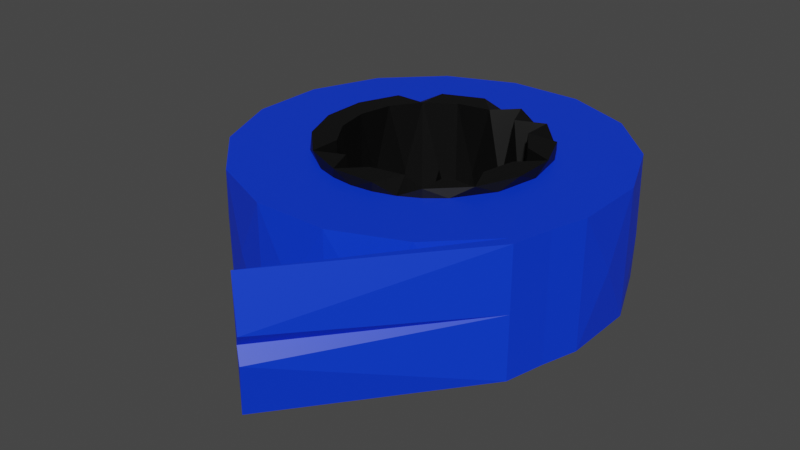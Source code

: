 # Source: ISO.blend  (saved by Blender 2.82.7; exported with 4.5.12 LTS)
import bpy
from mathutils import Matrix  # noqa: F401  (used for matrix-valued properties, if any)

bpy.ops.wm.read_factory_settings(use_empty=True)
scene = bpy.context.scene
scene.name = 'Scene'

# ---- collections
col_collection = bpy.data.collections.new('Collection'); scene.collection.children.link(col_collection)

# ---- materials (node trees are filled in below, after node groups)
mat_material_001 = bpy.data.materials.new('Material.001')
mat_material_001.use_transparent_shadow = False
mat_material_002 = bpy.data.materials.new('Material.002')
mat_material_002.use_transparent_shadow = False

# ---- material node trees
mat_material_001.use_nodes = True; mat_material_001.node_tree.nodes.clear()
_N = mat_material_001.node_tree.nodes; _L = mat_material_001.node_tree.links
n0 = _N.new('ShaderNodeOutputMaterial'); n0.name = 'Material Output'; n0.location = (300, 300)
n1 = _N.new('ShaderNodeBsdfPrincipled'); n1.name = 'Principled BSDF'; n1.location = (10, 300)
n1.distribution = 'GGX'
n1.subsurface_method = 'BURLEY'
n1.inputs[0].default_value = (0.0, 0.03974, 0.8, 1.0)
n1.inputs[3].default_value = 1.45
n1.inputs[27].default_value = (0.0, 0.0, 0.0, 1.0)
n1.inputs[28].default_value = 1.0
_L.new(n1.outputs[0], n0.inputs[0])
n0.is_active_output = True
mat_material_002.use_nodes = True; mat_material_002.node_tree.nodes.clear()
_N = mat_material_002.node_tree.nodes; _L = mat_material_002.node_tree.links
n0 = _N.new('ShaderNodeOutputMaterial'); n0.name = 'Material Output'; n0.location = (300, 300)
n1 = _N.new('ShaderNodeBsdfPrincipled'); n1.name = 'Principled BSDF'; n1.location = (10, 300)
n1.distribution = 'GGX'
n1.subsurface_method = 'BURLEY'
n1.inputs[0].default_value = (0.0, 0.0, 0.0, 1.0)
n1.inputs[3].default_value = 1.45
n1.inputs[27].default_value = (0.0, 0.0, 0.0, 1.0)
n1.inputs[28].default_value = 1.0
_L.new(n1.outputs[0], n0.inputs[0])
n0.is_active_output = True

# ---- world
world_world = bpy.data.worlds.new('World'); scene.world = world_world
world_world.use_nodes = True; world_world.node_tree.nodes.clear()
_N = world_world.node_tree.nodes; _L = world_world.node_tree.links
n0 = _N.new('ShaderNodeOutputWorld'); n0.name = 'World Output'; n0.location = (300, 300)
n1 = _N.new('ShaderNodeBackground'); n1.name = 'Background'; n1.location = (10, 300)
n1.inputs[0].default_value = (0.05088, 0.05088, 0.05088, 1.0)
_L.new(n1.outputs[0], n0.inputs[0])
n0.is_active_output = True
world_world.color = (0.05088, 0.05088, 0.05088)
world_world.use_sun_shadow = False
world_world.sun_shadow_jitter_overblur = 0.0

# ---- meshes
me_cylinder = bpy.data.meshes.new('Cylinder')
me_cylinder.from_pydata([(0.0, 0.5915, -1.0), (0.0, 0.5915, 1.0), (0.2264, 0.5465, -1.0), (0.2264, 0.5465, 1.0), (0.3286, 0.4918, -1.0), (0.3286, 0.4918, 1.0), (0.4183, 0.4183, -1.0), (0.4183, 0.4183, 1.0), (0.4918, 0.3286, -1.0), (0.4918, 0.3286, 1.0), (0.5465, 0.2264, -1.0), (0.5465, 0.2264, 1.0), (0.5915, 4.466e-08, -1.0), (0.5915, 4.466e-08, 1.0), (0.5465, -0.2264, -1.0), (0.5465, -0.2264, 1.0), (0.4183, -0.4183, -1.0), (0.4183, -0.4183, 1.0), (0.3286, -0.4918, -1.0), (0.3286, -0.4918, 1.0), (0.2264, -0.5465, -1.0), (0.2264, -0.5465, 1.0), (0.1154, -0.5802, -1.0), (0.1154, -0.5802, 1.0), (-1.927e-07, -0.5915, -1.0), (-1.927e-07, -0.5915, 1.0), (-0.1154, -0.5802, -1.0), (-0.1154, -0.5802, 1.0), (-0.2264, -0.5465, -1.0), (-0.2264, -0.5465, 1.0), (-0.4183, -0.4183, -1.0), (-0.4183, -0.4183, 1.0), (-0.5465, -0.2264, -1.0), (-0.5465, -0.2264, 1.0), (-0.5915, 5.712e-07, -1.0), (-0.5915, 5.712e-07, 1.0), (-0.5465, 0.2264, -1.0), (-0.5465, 0.2264, 1.0), (-0.4183, 0.4183, -1.0), (-0.4183, 0.4183, 1.0), (-0.2264, 0.5465, -1.0), (-0.2264, 0.5465, 1.0), (0.1951, 0.9808, -1.0), (0.1951, 0.9808, 1.0), (0.5556, 0.8315, -1.0), (0.5556, 0.8315, 1.0), (0.8315, 0.5556, -1.0), (0.8315, 0.5556, 1.0), (0.9808, 0.1951, -1.0), (0.9808, 0.1951, 1.0), (0.9808, -0.1951, -1.0), (0.9808, -0.1951, 1.0), (0.9239, -0.3827, -1.0), (0.9239, -0.3827, 1.0), (0.8315, -0.5556, -1.0), (0.8315, -0.5556, 1.0), (0.5556, -0.8315, -1.0), (0.5556, -0.8315, 1.0), (0.1951, -0.9808, -1.0), (0.1951, -0.9808, 1.0), (-0.1951, -0.9808, -1.0), (-0.1951, -0.9808, 1.0), (-0.5556, -0.8315, -1.0), (-0.5556, -0.8315, 1.0), (-0.8315, -0.5556, -1.0), (-0.8315, -0.5556, 1.0), (-0.9808, -0.1951, -1.0), (-0.9808, -0.1951, 1.0), (-0.9808, 0.1951, -1.0), (-0.9808, 0.1951, 1.0), (-0.8315, 0.5556, -1.0), (-0.8315, 0.5556, 1.0), (-0.5556, 0.8315, -1.0), (-0.5556, 0.8315, 1.0), (-0.1951, 0.9808, -1.0), (-0.1951, 0.9808, 1.0), (0.1154, 0.5802, -1.136), (0.1154, 0.5802, 1.136), (0.3286, 0.4918, -1.136), (0.3286, 0.4918, 1.136), (0.4918, 0.3286, -1.136), (0.4918, 0.3286, 1.136), (0.5802, 0.1154, -1.136), (0.5802, 0.1154, 1.136), (0.5802, -0.1154, -1.136), (0.5802, -0.1154, 1.136), (0.4918, -0.3286, -1.136), (0.4918, -0.3286, 1.136), (0.3286, -0.4918, -1.136), (0.3286, -0.4918, 1.136), (0.1154, -0.5802, -1.136), (0.1154, -0.5802, 1.136), (-0.1154, -0.5802, -1.136), (-0.1154, -0.5802, 1.136), (-0.3286, -0.4918, -1.136), (-0.3286, -0.4918, 1.136), (-0.4918, -0.3286, -1.136), (-0.4918, -0.3286, 1.136), (-0.5802, -0.1154, -1.136), (-0.5802, -0.1154, 1.136), (-0.5802, 0.1154, -1.136), (-0.5802, 0.1154, 1.136), (-0.4918, 0.3286, -1.136), (-0.4918, 0.3286, 1.136), (-0.3286, 0.4918, -1.136), (-0.3286, 0.4918, 1.136), (-0.1154, 0.5802, -1.136), (-0.1154, 0.5802, 1.136), (8.183e-09, 0.4624, -1.136), (8.183e-09, 0.4624, 1.136), (0.177, 0.4272, -1.136), (0.177, 0.4272, 1.136), (0.327, 0.327, -1.136), (0.327, 0.327, 1.136), (0.4272, 0.177, -1.136), (0.4272, 0.177, 1.136), (0.4624, 7.557e-08, -1.136), (0.4624, 7.557e-08, 1.136), (0.4272, -0.177, -1.136), (0.4272, -0.177, 1.136), (0.327, -0.327, -1.136), (0.327, -0.327, 1.136), (0.177, -0.4272, -1.136), (0.177, -0.4272, 1.136), (-1.425e-07, -0.4624, -1.136), (-1.425e-07, -0.4624, 1.136), (-0.177, -0.4272, -1.136), (-0.177, -0.4272, 1.136), (-0.327, -0.327, -1.136), (-0.327, -0.327, 1.136), (-0.4272, -0.177, -1.136), (-0.4272, -0.177, 1.136), (-0.4624, 4.872e-07, -1.136), (-0.4624, 4.872e-07, 1.136), (-0.4272, 0.177, -1.136), (-0.4272, 0.177, 1.136), (-0.327, 0.327, -1.136), (-0.327, 0.327, 1.136), (-0.177, 0.4272, -1.136), (-0.177, 0.4272, 1.136), (0.0, 1.0, 0.0), (0.3827, 0.9239, 0.0), (0.7071, 0.7071, 0.0), (0.9239, 0.3827, 0.0), (1.0, 7.55e-08, 0.0), (0.9239, -0.3827, 0.0), (0.8315, -0.5556, 0.0), (0.7071, -0.7071, 0.0), (0.3827, -0.9239, 0.0), (-3.258e-07, -1.0, 0.0), (-0.3827, -0.9239, 0.0), (-0.7071, -0.7071, 0.0), (-0.9239, -0.3827, 0.0), (-1.0, 9.656e-07, 0.0), (-0.9239, 0.3827, 0.0), (-0.7071, 0.7071, 0.0), (-0.3827, 0.9239, 0.0), (0.09021, 0.4535, 0.0), (0.2569, 0.3845, 0.0), (0.3845, 0.2569, 0.0), (0.4535, 0.09021, 0.0), (0.4535, -0.09021, 0.0), (0.3845, -0.2569, 0.0), (0.2569, -0.3845, 0.0), (0.09021, -0.4535, 0.0), (-0.09021, -0.4535, 0.0), (-0.2569, -0.3845, 0.0), (-0.3845, -0.2569, 0.0), (-0.4535, -0.09021, 0.0), (-0.4535, 0.09021, 0.0), (-0.3845, 0.2569, 0.0), (-0.2569, 0.3845, 0.0), (-0.09021, 0.4535, 0.0), (0.8741, -0.5864, 0.0), (0.1714, -1.467, 0.0), (0.1714, -1.467, 1.021), (0.1714, -1.467, 0.2092), (0.8741, -0.5864, 1.0), (0.2141, -1.498, 0.2092), (0.1714, -1.467, -1.021), (0.1714, -1.467, -0.2092), (0.8741, -0.5864, -1.0), (0.2141, -1.498, -0.2092)], [], [(84, 14, 86, 118), (29, 27, 93), (18, 88, 16), (179, 182, 181), (121, 87, 119, 162), (111, 79, 3, 77), (87, 121, 89, 17), (5, 3, 79), (22, 24, 90), (92, 28, 94, 126), (50, 52, 54, 56, 58, 60, 62, 64, 66, 34, 32, 30, 28, 26, 24, 22, 20, 18, 16, 14, 12), (50, 12, 48), (164, 125, 91, 123), (145, 146, 54, 52), (25, 27, 29), (124, 165, 125, 164), (21, 89, 123, 91), (118, 86, 120, 162), (7, 9, 11), (71, 155, 70, 154), (81, 115, 83, 11), (45, 142, 44, 141), (180, 174, 182), (4, 78, 2), (106, 108, 172, 138), (145, 53, 55, 146), (100, 36, 102, 134), (138, 104, 40, 106), (95, 29, 93, 127), (109, 77, 1, 107), (85, 119, 87, 15), (172, 109, 107, 139), (169, 135, 101, 133), (171, 139, 105, 137), (176, 178, 174), (21, 23, 25), (91, 125, 93, 25), (132, 98, 34, 100), (73, 156, 72, 155), (17, 19, 21), (7, 3, 5), (24, 28, 26), (39, 103, 137, 105), (32, 98, 130, 96), (112, 78, 6, 80), (167, 131, 97, 129), (18, 20, 88), (92, 124, 90, 24), (9, 7, 81), (51, 53, 145), (57, 148, 56, 147), (94, 30, 96, 128), (168, 133, 99, 131), (163, 122, 164, 123), (107, 41, 105, 139), (22, 90, 20), (98, 132, 168, 130), (19, 17, 89), (146, 55, 147), (26, 28, 92), (106, 0, 76, 108), (94, 128, 166, 126), (176, 175, 178), (112, 159, 113, 158), (70, 68, 154), (83, 117, 85, 13), (95, 129, 97, 31), (99, 133, 101, 35), (61, 150, 60, 149), (43, 75, 73, 71, 69, 35, 37, 39, 41, 1, 3, 5, 7, 9, 11, 13, 49, 47, 45), (129, 95, 127, 166), (110, 157, 108, 76), (74, 42, 44, 46, 48, 12, 10, 8, 6, 4, 2, 0, 40, 38, 36, 34, 68, 70, 72), (147, 56, 54), (170, 137, 103, 135), (63, 151, 62, 150), (80, 114, 159, 112), (136, 171, 137, 170), (132, 169, 133, 168), (128, 167, 129, 166), (162, 120, 163, 121), (110, 158, 111, 157), (159, 115, 81, 113), (92, 126, 165, 124), (51, 145, 50, 144), (146, 147, 54), (69, 154, 68, 153), (49, 144, 48, 143), (47, 143, 46, 142), (4, 6, 78), (7, 79, 113, 81), (11, 9, 81), (43, 141, 42, 140), (145, 52, 50), (127, 93, 125, 165), (120, 88, 122, 163), (26, 92, 24), (172, 108, 157, 109), (97, 131, 99, 33), (123, 89, 121, 163), (68, 34, 66), (109, 157, 111, 77), (120, 86, 16, 88), (169, 134, 170, 135), (51, 144, 49), (124, 164, 122, 90), (130, 168, 131, 167), (136, 102, 38, 104), (8, 10, 80), (138, 172, 139, 171), (165, 126, 166, 127), (122, 88, 20, 90), (67, 153, 66, 152), (8, 80, 6), (101, 135, 103, 37), (21, 19, 89), (111, 158, 113, 79), (118, 162, 119, 161), (116, 161, 117, 160), (161, 116, 84, 118), (27, 25, 93), (20, 24, 22), (59, 149, 58, 148), (116, 82, 12, 84), (82, 114, 80, 10), (7, 5, 79), (13, 15, 17, 19, 21, 23, 25, 27, 29, 31, 33, 35, 67, 65, 63, 61, 59, 57, 55, 53, 51), (96, 130, 167, 128), (82, 116, 160, 114), (6, 10, 8), (25, 23, 91), (23, 21, 91), (117, 83, 115, 160), (159, 114, 160, 115), (65, 152, 64, 151), (102, 136, 170, 134), (16, 20, 18), (136, 104, 138, 171), (140, 74, 156, 75), (6, 4, 2), (134, 169, 132, 100), (54, 180, 179), (180, 146, 174), (177, 55, 53), (146, 55, 176), (179, 180, 182), (146, 54, 181, 173), (55, 177, 175), (177, 53, 145, 173), (181, 173, 145, 52), (146, 173, 177, 55), (178, 173, 182, 174), (177, 178, 175), (146, 180, 54), (181, 52, 54), (54, 179, 181), (173, 181, 182), (55, 175, 176), (173, 178, 177), (176, 174, 146), (85, 117, 161, 119), (78, 110, 76, 2), (78, 112, 158, 110), (0, 2, 76), (1, 77, 3), (10, 12, 82), (11, 83, 13), (12, 14, 84), (13, 85, 15), (16, 86, 14), (15, 87, 17), (30, 94, 28), (29, 95, 31), (96, 30, 32), (31, 97, 33), (98, 32, 34), (35, 33, 99), (100, 34, 36), (35, 101, 37), (36, 38, 102), (39, 37, 103), (38, 40, 104), (41, 39, 105), (40, 0, 106), (41, 107, 1), (42, 74, 140), (75, 43, 140), (42, 141, 44), (141, 43, 45), (46, 44, 142), (142, 45, 47), (48, 46, 143), (143, 47, 49), (69, 153, 67), (147, 55, 57), (56, 148, 58), (148, 57, 59), (149, 60, 58), (149, 59, 61), (60, 150, 62), (150, 61, 63), (151, 64, 62), (151, 63, 65), (64, 152, 66), (152, 65, 67), (69, 71, 154), (72, 70, 155), (71, 73, 155), (74, 72, 156), (75, 156, 73), (153, 68, 66), (144, 50, 48), (35, 69, 67), (13, 51, 49)])
me_cylinder.polygons.foreach_set('material_index', [1, 1, 1, 0, 1, 1, 1, 1, 1, 1, 0, 0, 1, 0, 1, 1, 1, 1, 1, 0, 1, 0, 0, 1, 1, 0, 1, 1, 1, 1, 1, 1, 1, 1, 0, 1, 1, 1, 0, 1, 1, 1, 1, 1, 1, 1, 1, 1, 1, 0, 0, 1, 1, 1, 1, 1, 1, 1, 0, 1, 1, 1, 0, 1, 0, 1, 1, 1, 0, 0, 1, 1, 0, 0, 1, 0, 1, 1, 1, 1, 1, 1, 1, 1, 0, 0, 0, 0, 0, 1, 1, 1, 0, 0, 1, 1, 1, 1, 1, 1, 0, 1, 1, 1, 0, 1, 1, 1, 1, 1, 1, 1, 0, 1, 1, 1, 1, 1, 1, 1, 1, 1, 0, 1, 1, 1, 0, 1, 1, 1, 1, 1, 1, 1, 0, 1, 1, 1, 0, 1, 1, 0, 0, 0, 0, 0, 0, 0, 0, 0, 0, 0, 0, 0, 0, 0, 0, 0, 0, 0, 1, 1, 1, 0, 1, 0, 1, 1, 1, 1, 1, 1, 1, 1, 1, 1, 1, 1, 1, 0, 1, 0, 1, 0, 1, 0, 0, 0, 0, 0, 0, 0, 0, 0, 0, 0, 0, 0, 0, 0, 0, 0, 0, 0, 0, 0, 0, 0, 0, 0, 0, 0, 0, 0])
_uv = me_cylinder.uv_layers.new(name='UVMap')
_uv.uv.foreach_set('vector', [0.3892, 0.2223, 0.3812, 0.1957, 0.368, 0.1711, 0.3812, 0.1957, 0.1582, 0.02827, 0.2032, 0.01461, 0.2032, 0.01461, 0.3833, 0.05045, 0.3833, 0.05045, 0.4197, 0.08029, 0.0, 0.0, 0.0, 0.0, 0.0, 0.0, 0.3504, 0.1496, 0.368, 0.1711, 0.6875, 1.0, 0.6562, 0.75, 0.3043, 0.3812, 0.3289, 0.368, 0.3043, 0.3812, 0.2777, 0.3892, 0.368, 0.1711, 0.4197, 0.08029, 0.3833, 0.05045, 0.3504, 0.1496, 0.3289, 0.368, 0.3043, 0.3812, 0.3289, 0.368, 0.2968, 0.01461, 0.25, 0.01, 0.2968, 0.01461, 0.2032, 0.01461, 0.1957, 0.1188, 0.1711, 0.132, 0.1582, 0.02827, 0.4854, 0.2032, 0.4717, 0.1582, 0.4496, 0.1167, 0.3833, 0.05045, 0.2968, 0.01461, 0.2032, 0.01461, 0.1167, 0.05045, 0.05045, 0.1167, 0.01461, 0.2032, 0.108, 0.25, 0.1188, 0.1957, 0.1496, 0.1496, 0.1957, 0.1188, 0.2223, 0.1108, 0.25, 0.108, 0.2777, 0.1108, 0.3043, 0.1188, 0.3289, 0.132, 0.3504, 0.1496, 0.3812, 0.1957, 0.392, 0.25, 0.4854, 0.2032, 0.392, 0.25, 0.7812, 1.0, 0.5312, 0.75, 0.25, 0.01, 0.2968, 0.01461, 0.5625, 1.0, 0.6875, 0.75, 0.6562, 0.75, 0.6562, 1.0, 0.6875, 1.0, 0.25, 0.01, 0.2032, 0.01461, 0.1582, 0.02827, 0.5, 1.0, 0.4688, 0.75, 0.5, 1.0, 0.5312, 0.75, 0.3418, 0.02827, 0.3833, 0.05045, 0.3418, 0.02827, 0.2968, 0.01461, 0.3812, 0.1957, 0.368, 0.1711, 0.625, 1.0, 0.6562, 0.75, 0.4197, 0.4197, 0.4496, 0.3833, 0.4717, 0.3418, 0.1562, 1.0, 0.125, 0.75, 0.1562, 1.0, 0.1875, 0.75, 0.368, 0.3289, 0.3812, 0.3043, 0.3892, 0.2777, 0.3812, 0.3043, 0.9062, 1.0, 0.875, 0.75, 0.9062, 1.0, 0.9375, 0.75, 0.0, 0.0, 0.0, 0.0, 0.0, 0.0, 0.3289, 0.368, 0.3289, 0.368, 0.3043, 0.3812, 0.2223, 0.3892, 0.0, 1.0, 0.03125, 0.75, 0.1957, 0.3812, 0.6875, 0.75, 0.6875, 1.0, 0.6562, 1.0, 0.6562, 0.75, 0.1108, 0.2777, 0.1188, 0.3043, 0.132, 0.3289, 0.1188, 0.3043, 0.1957, 0.3812, 0.1711, 0.368, 0.1957, 0.3812, 0.2223, 0.3892, 0.1711, 0.132, 0.1582, 0.02827, 0.2032, 0.01461, 0.1957, 0.1188, 0.25, 0.392, 0.2777, 0.3892, 0.25, 0.392, 0.2223, 0.3892, 0.3892, 0.2223, 0.3812, 0.1957, 0.368, 0.1711, 0.3812, 0.1957, 0.03125, 0.75, 0.25, 0.392, 0.2223, 0.3892, 0.0625, 1.0, 0.2188, 0.75, 0.1188, 0.3043, 0.1108, 0.2777, 0.25, 1.0, 0.09375, 0.75, 0.1957, 0.3812, 0.1711, 0.368, 0.125, 1.0, 0.0, 0.0, 0.0, 0.0, 0.0, 0.0, 0.3418, 0.02827, 0.2968, 0.01461, 0.25, 0.01, 0.2968, 0.01461, 0.25, 0.01, 0.2032, 0.01461, 0.25, 0.01, 0.108, 0.25, 0.1108, 0.2223, 0.108, 0.25, 0.1108, 0.2777, 0.09375, 1.0, 0.0625, 0.75, 0.09375, 1.0, 0.125, 0.75, 0.4197, 0.08029, 0.3833, 0.05045, 0.3418, 0.02827, 0.4197, 0.4197, 0.3418, 0.4717, 0.3833, 0.4496, 0.25, 0.01, 0.1582, 0.02827, 0.2032, 0.01461, 0.1496, 0.3504, 0.132, 0.3289, 0.1496, 0.3504, 0.1711, 0.368, 0.1188, 0.1957, 0.1108, 0.2223, 0.1188, 0.1957, 0.132, 0.1711, 0.3504, 0.3504, 0.3289, 0.368, 0.3504, 0.3504, 0.368, 0.3289, 0.3438, 0.75, 0.1188, 0.1957, 0.132, 0.1711, 0.375, 1.0, 0.3833, 0.05045, 0.3418, 0.02827, 0.3833, 0.05045, 0.2032, 0.01461, 0.25, 0.01, 0.2968, 0.01461, 0.25, 0.01, 0.368, 0.3289, 0.3504, 0.3504, 0.368, 0.3289, 0.7188, 1.0, 0.6875, 1.0, 0.6875, 0.75, 0.5938, 1.0, 0.5625, 0.75, 0.5938, 1.0, 0.625, 0.75, 0.1711, 0.132, 0.1496, 0.1496, 0.132, 0.1711, 0.1496, 0.1496, 0.2812, 0.75, 0.108, 0.25, 0.1108, 0.2223, 0.3125, 1.0, 0.5938, 0.75, 0.5625, 1.0, 0.5312, 0.75, 0.5625, 1.0, 0.2223, 0.3892, 0.1957, 0.3812, 0.1711, 0.368, 0.1957, 0.3812, 0.2968, 0.01461, 0.2968, 0.01461, 0.3418, 0.02827, 0.1108, 0.2223, 0.25, 1.0, 0.2812, 0.75, 0.1188, 0.1957, 0.3833, 0.05045, 0.4197, 0.08029, 0.3833, 0.05045, 0.6562, 0.75, 0.6562, 1.0, 0.625, 0.75, 0.2032, 0.01461, 0.1582, 0.02827, 0.2032, 0.01461, 0.2223, 0.3892, 0.25, 0.392, 0.2777, 0.3892, 0.25, 0.392, 0.1711, 0.132, 0.375, 1.0, 0.4062, 0.75, 0.1957, 0.1188, 0.0, 0.0, 0.0, 0.0, 0.0, 0.0, 0.875, 1.0, 0.8438, 0.75, 0.875, 1.0, 0.9062, 0.75, 0.05045, 0.3833, 0.2188, 1.0, 0.1875, 0.75, 0.3892, 0.2777, 0.392, 0.25, 0.3892, 0.2223, 0.392, 0.25, 0.1711, 0.132, 0.1496, 0.1496, 0.132, 0.1711, 0.1496, 0.1496, 0.1108, 0.2223, 0.108, 0.25, 0.1108, 0.2777, 0.108, 0.25, 0.4688, 1.0, 0.4375, 0.75, 0.4688, 1.0, 0.5, 0.75, 0.2968, 0.4854, 0.2032, 0.4854, 0.1167, 0.4496, 0.05045, 0.3833, 0.01461, 0.2968, 0.108, 0.25, 0.1188, 0.3043, 0.1496, 0.3504, 0.1957, 0.3812, 0.25, 0.392, 0.3043, 0.3812, 0.3289, 0.368, 0.3504, 0.3504, 0.368, 0.3289, 0.3812, 0.3043, 0.392, 0.25, 0.4854, 0.2968, 0.4496, 0.3833, 0.3833, 0.4496, 0.1496, 0.1496, 0.1711, 0.132, 0.4375, 1.0, 0.4062, 0.75, 0.9375, 1.0, 0.9688, 0.75, 0.25, 0.392, 0.2777, 0.3892, 0.2032, 0.4854, 0.2968, 0.4854, 0.3833, 0.4496, 0.4496, 0.3833, 0.4854, 0.2968, 0.392, 0.25, 0.3812, 0.3043, 0.368, 0.3289, 0.3504, 0.3504, 0.3289, 0.368, 0.3043, 0.3812, 0.25, 0.392, 0.1957, 0.3812, 0.1496, 0.3504, 0.1188, 0.3043, 0.108, 0.25, 0.01461, 0.2968, 0.05045, 0.3833, 0.1167, 0.4496, 0.625, 0.75, 0.3833, 0.05045, 0.6562, 1.0, 0.1562, 0.75, 0.1496, 0.3504, 0.132, 0.3289, 0.1875, 1.0, 0.4062, 1.0, 0.375, 0.75, 0.4062, 1.0, 0.4375, 0.75, 0.368, 0.3289, 0.8125, 1.0, 0.8438, 0.75, 0.3504, 0.3504, 0.125, 1.0, 0.09375, 0.75, 0.125, 1.0, 0.1562, 0.75, 0.25, 1.0, 0.2188, 0.75, 0.25, 1.0, 0.2812, 0.75, 0.375, 1.0, 0.3438, 0.75, 0.375, 1.0, 0.4062, 0.75, 0.6562, 0.75, 0.625, 1.0, 0.5938, 0.75, 0.625, 1.0, 0.9375, 1.0, 0.9062, 0.75, 0.9375, 1.0, 0.9688, 0.75, 0.8438, 0.75, 0.3812, 0.3043, 0.368, 0.3289, 0.875, 1.0, 0.2032, 0.01461, 0.4375, 1.0, 0.4688, 0.75, 0.25, 0.01, 0.7188, 1.0, 0.6875, 0.75, 0.7188, 1.0, 0.75, 0.75, 0.6562, 0.75, 0.625, 0.75, 0.6562, 1.0, 0.2188, 1.0, 0.1875, 0.75, 0.2188, 1.0, 0.25, 0.75, 0.7812, 1.0, 0.75, 0.75, 0.7812, 1.0, 0.8125, 0.75, 0.8438, 1.0, 0.8125, 0.75, 0.8438, 1.0, 0.875, 0.75, 0.3289, 0.368, 0.3504, 0.3504, 0.3289, 0.368, 0.3504, 0.3504, 0.3289, 0.368, 0.3504, 0.3504, 0.368, 0.3289, 0.3812, 0.3043, 0.368, 0.3289, 0.368, 0.3289, 0.9688, 1.0, 0.9375, 0.75, 0.9688, 1.0, 1.0, 0.75, 0.6875, 0.75, 0.6875, 1.0, 0.7188, 1.0, 0.1582, 0.02827, 0.2032, 0.01461, 0.5, 1.0, 0.4688, 0.75, 0.4197, 0.08029, 0.3833, 0.05045, 0.5625, 1.0, 0.5938, 0.75, 0.2032, 0.01461, 0.2032, 0.01461, 0.25, 0.01, 0.03125, 0.75, 1.0, 1.0, 0.9688, 0.75, 0.0, 1.0, 0.132, 0.1711, 0.1188, 0.1957, 0.1108, 0.2223, 0.1188, 0.1957, 0.3418, 0.02827, 0.3833, 0.05045, 0.625, 1.0, 0.5938, 0.75, 0.01461, 0.2968, 0.108, 0.25, 0.2812, 1.0, 1.0, 1.0, 0.9688, 0.75, 0.3043, 0.3812, 0.2777, 0.3892, 0.3504, 0.1496, 0.368, 0.1711, 0.4197, 0.08029, 0.3833, 0.05045, 0.2188, 0.75, 0.1875, 1.0, 0.1562, 0.75, 0.1875, 1.0, 0.7188, 1.0, 0.75, 0.75, 0.4854, 0.2968, 0.5, 1.0, 0.5312, 0.75, 0.3418, 0.02827, 0.2968, 0.01461, 0.3125, 1.0, 0.2812, 0.75, 0.3125, 1.0, 0.3438, 0.75, 0.1496, 0.3504, 0.132, 0.3289, 0.1496, 0.3504, 0.1711, 0.368, 0.368, 0.3289, 0.3812, 0.3043, 0.368, 0.3289, 0.0625, 1.0, 0.03125, 0.75, 0.0625, 1.0, 0.09375, 0.75, 0.4688, 0.75, 0.4375, 1.0, 0.4062, 0.75, 0.4375, 1.0, 0.3418, 0.02827, 0.3833, 0.05045, 0.3418, 0.02827, 0.2968, 0.01461, 0.2812, 1.0, 0.25, 0.75, 0.2812, 1.0, 0.3125, 0.75, 0.368, 0.3289, 0.368, 0.3289, 0.3504, 0.3504, 0.1108, 0.2777, 0.1188, 0.3043, 0.132, 0.3289, 0.1188, 0.3043, 0.3418, 0.02827, 0.3833, 0.05045, 0.3833, 0.05045, 0.9375, 1.0, 0.9062, 0.75, 0.3504, 0.3504, 0.3289, 0.368, 0.6875, 1.0, 0.6562, 0.75, 0.6875, 1.0, 0.7188, 0.75, 0.75, 1.0, 0.7188, 0.75, 0.75, 1.0, 0.7812, 0.75, 0.7188, 0.75, 0.392, 0.25, 0.3892, 0.2223, 0.6875, 1.0, 0.2032, 0.01461, 0.25, 0.01, 0.2032, 0.01461, 0.3418, 0.02827, 0.25, 0.01, 0.2968, 0.01461, 0.5312, 1.0, 0.5, 0.75, 0.5312, 1.0, 0.5625, 0.75, 0.392, 0.25, 0.3892, 0.2777, 0.392, 0.25, 0.3892, 0.2223, 0.3892, 0.2777, 0.3812, 0.3043, 0.368, 0.3289, 0.3812, 0.3043, 0.3504, 0.3504, 0.3289, 0.368, 0.3289, 0.368, 0.392, 0.25, 0.3812, 0.1957, 0.3504, 0.1496, 0.3289, 0.132, 0.3043, 0.1188, 0.2777, 0.1108, 0.25, 0.108, 0.2223, 0.1108, 0.1957, 0.1188, 0.1496, 0.1496, 0.1188, 0.1957, 0.108, 0.25, 0.01461, 0.2032, 0.05045, 0.1167, 0.1167, 0.05045, 0.2032, 0.01461, 0.2968, 0.01461, 0.3833, 0.05045, 0.4496, 0.1167, 0.4717, 0.1582, 0.4854, 0.2032, 0.132, 0.1711, 0.3125, 1.0, 0.3438, 0.75, 0.1496, 0.1496, 0.3892, 0.2777, 0.75, 1.0, 0.7812, 0.75, 0.3812, 0.3043, 0.4197, 0.4197, 0.4717, 0.3418, 0.4496, 0.3833, 0.25, 0.01, 0.2968, 0.01461, 0.2968, 0.01461, 0.2968, 0.01461, 0.3418, 0.02827, 0.2968, 0.01461, 0.392, 0.25, 0.3892, 0.2777, 0.8125, 1.0, 0.7812, 0.75, 0.8438, 0.75, 0.8125, 1.0, 0.7812, 0.75, 0.8125, 1.0, 0.3438, 1.0, 0.3125, 0.75, 0.3438, 1.0, 0.375, 0.75, 0.132, 0.3289, 0.125, 1.0, 0.1562, 0.75, 0.1188, 0.3043, 0.4197, 0.08029, 0.3418, 0.02827, 0.3833, 0.05045, 0.1496, 0.3504, 0.1711, 0.368, 0.0625, 1.0, 0.09375, 0.75, 0.0, 0.75, 0.03125, 1.0, 0.0625, 0.75, 0.03125, 1.0, 0.4197, 0.4197, 0.3833, 0.4496, 0.3418, 0.4717, 0.1875, 1.0, 0.2188, 0.75, 0.108, 0.25, 0.1108, 0.2777, 0.0, 0.0, 0.0, 0.0, 0.0, 0.0, 0.0, 0.0, 0.0, 0.0, 0.0, 0.0, 0.0, 0.0, 0.0, 0.0, 0.0, 0.0, 0.0, 0.0, 0.0, 0.0, 0.0, 0.0, 0.0, 0.0, 0.0, 0.0, 0.0, 0.0, 0.6562, 0.75, 0.6562, 1.0, 0.6562, 1.0, 0.6562, 0.75, 0.0, 0.0, 0.0, 0.0, 0.0, 0.0, 0.6562, 1.0, 0.6875, 1.0, 0.6875, 0.75, 0.6562, 0.75, 0.6562, 1.0, 0.6562, 0.75, 0.6875, 0.75, 0.6875, 1.0, 0.6562, 0.75, 0.6562, 0.75, 0.6562, 1.0, 0.6562, 1.0, 0.6562, 0.75, 0.6562, 0.75, 0.0, 0.0, 0.0, 0.0, 0.0, 0.0, 0.0, 0.0, 0.0, 0.0, 0.0, 0.0, 0.0, 0.0, 0.0, 0.0, 0.0, 0.0, 0.0, 0.0, 0.0, 0.0, 0.0, 0.0, 0.0, 0.0, 0.0, 0.0, 0.6562, 0.75, 0.6562, 1.0, 0.6562, 0.75, 0.0, 0.0, 0.0, 0.0, 0.0, 0.0, 0.6562, 0.75, 0.6562, 0.75, 0.6562, 1.0, 0.0, 0.0, 0.0, 0.0, 0.0, 0.0, 0.3892, 0.2223, 0.75, 1.0, 0.7188, 0.75, 0.3812, 0.1957, 0.3289, 0.368, 0.3043, 0.3812, 0.2777, 0.3892, 0.3043, 0.3812, 0.3289, 0.368, 0.875, 1.0, 0.9062, 0.75, 0.3043, 0.3812, 0.25, 0.392, 0.3043, 0.3812, 0.2777, 0.3892, 0.25, 0.392, 0.2777, 0.3892, 0.3043, 0.3812, 0.3812, 0.3043, 0.392, 0.25, 0.3892, 0.2777, 0.3812, 0.3043, 0.3892, 0.2777, 0.392, 0.25, 0.392, 0.25, 0.3812, 0.1957, 0.3892, 0.2223, 0.392, 0.25, 0.3892, 0.2223, 0.3812, 0.1957, 0.3504, 0.1496, 0.368, 0.1711, 0.3812, 0.1957, 0.3812, 0.1957, 0.368, 0.1711, 0.3504, 0.1496, 0.1496, 0.1496, 0.1711, 0.132, 0.1957, 0.1188, 0.1957, 0.1188, 0.1711, 0.132, 0.1496, 0.1496, 0.132, 0.1711, 0.1496, 0.1496, 0.1188, 0.1957, 0.1496, 0.1496, 0.132, 0.1711, 0.1188, 0.1957, 0.1108, 0.2223, 0.1188, 0.1957, 0.108, 0.25, 0.108, 0.25, 0.1188, 0.1957, 0.1108, 0.2223, 0.1108, 0.2777, 0.108, 0.25, 0.1188, 0.3043, 0.108, 0.25, 0.1108, 0.2777, 0.1188, 0.3043, 0.1188, 0.3043, 0.1496, 0.3504, 0.132, 0.3289, 0.1496, 0.3504, 0.1188, 0.3043, 0.132, 0.3289, 0.1496, 0.3504, 0.1957, 0.3812, 0.1711, 0.368, 0.1957, 0.3812, 0.1496, 0.3504, 0.1711, 0.368, 0.1957, 0.3812, 0.25, 0.392, 0.2223, 0.3892, 0.1957, 0.3812, 0.2223, 0.3892, 0.25, 0.392, 0.2968, 0.4854, 0.2032, 0.4854, 1.0, 0.75, 0.2032, 0.4854, 0.9688, 1.0, 1.0, 0.75, 0.2968, 0.4854, 0.9375, 0.75, 0.3833, 0.4496, 0.9375, 0.75, 0.2968, 0.4854, 0.9062, 1.0, 0.4496, 0.3833, 0.9062, 1.0, 0.875, 0.75, 0.875, 0.75, 0.3833, 0.4496, 0.8438, 1.0, 0.4854, 0.2968, 0.4496, 0.3833, 0.8125, 0.75, 0.8125, 0.75, 0.4496, 0.3833, 0.7812, 1.0, 0.2188, 1.0, 0.25, 0.75, 0.01461, 0.2032, 0.625, 0.75, 0.4496, 0.1167, 0.5938, 1.0, 0.3833, 0.05045, 0.5625, 0.75, 0.2968, 0.01461, 0.5625, 0.75, 0.3833, 0.05045, 0.5312, 1.0, 0.5, 0.75, 0.2032, 0.01461, 0.5312, 1.0, 0.5, 0.75, 0.2968, 0.01461, 0.4688, 1.0, 0.2032, 0.01461, 0.4375, 0.75, 0.1167, 0.05045, 0.4375, 0.75, 0.2032, 0.01461, 0.4062, 1.0, 0.375, 0.75, 0.05045, 0.1167, 0.4062, 1.0, 0.375, 0.75, 0.1167, 0.05045, 0.3438, 1.0, 0.05045, 0.1167, 0.3125, 0.75, 0.01461, 0.2032, 0.3125, 0.75, 0.05045, 0.1167, 0.2812, 1.0, 0.01461, 0.2968, 0.05045, 0.3833, 0.1875, 0.75, 0.1167, 0.4496, 0.05045, 0.3833, 0.125, 0.75, 0.05045, 0.3833, 0.1167, 0.4496, 0.125, 0.75, 0.2032, 0.4854, 0.09375, 1.0, 0.0625, 0.75, 0.2032, 0.4854, 0.0625, 0.75, 0.1167, 0.4496, 0.25, 0.75, 0.01461, 0.2968, 0.2812, 1.0, 0.75, 0.75, 0.4854, 0.2032, 0.7812, 1.0, 0.108, 0.25, 0.2188, 1.0, 0.01461, 0.2032, 0.392, 0.25, 0.7188, 1.0, 0.4854, 0.2968])
me_cylinder.materials.append(mat_material_001)
me_cylinder.materials.append(mat_material_002)
me_cylinder.use_remesh_fix_poles = True
me_cylinder.use_remesh_preserve_attributes = False
me_cylinder.use_mirror_vertex_groups = False
me_cylinder.update()

# ---- objects
ob_cylinder = bpy.data.objects.new('Cylinder', me_cylinder)

# ---- transforms, parenting, visibility, modifiers, constraints
ob_cylinder.location = (0.0, 0.0, 0.0)
ob_cylinder.scale = (1.0, 1.0, 0.3336)
ob_cylinder.lineart.crease_threshold = 0.0

# ---- collection membership
col_collection.objects.link(ob_cylinder)

# ---- scene / render settings (as saved in the file)
scene.frame_start = 1; scene.frame_end = 250; scene.frame_set(1)
scene.render.engine = 'BLENDER_EEVEE_NEXT'
scene.cycles.use_denoising = False
scene.cycles.samples = 128
scene.cycles.sampling_pattern = 'TABULATED_SOBOL'
scene.cycles.use_adaptive_sampling = False
scene.cycles.use_light_tree = False
scene.view_settings.view_transform = 'Filmic'
bpy.context.view_layer.update()

# ---- added for rendering (the .blend has no active camera and no usable light): camera, sun
cam_auto = bpy.data.cameras.new('AutoCamera')
cam_auto.lens = 50.0
cam_auto.sensor_width = 36.0
cam_auto.clip_end = 1000.0
ob_auto_camera = bpy.data.objects.new('AutoCamera', cam_auto)
scene.collection.objects.link(ob_auto_camera)
ob_auto_camera.location = (3.04264, -3.90022, 2.43412)
ob_auto_camera.rotation_euler = (1.09748, -7.21219e-08, 0.694738)
scene.camera = ob_auto_camera
light_auto_sun = bpy.data.lights.new('AutoSun', 'SUN')
light_auto_sun.energy = 3.0
light_auto_sun.angle = 0.0523599
ob_auto_sun = bpy.data.objects.new('AutoSun', light_auto_sun)
scene.collection.objects.link(ob_auto_sun)
ob_auto_sun.rotation_euler = (0.872665, 0.174533, 0.523599)
bpy.context.view_layer.update()
